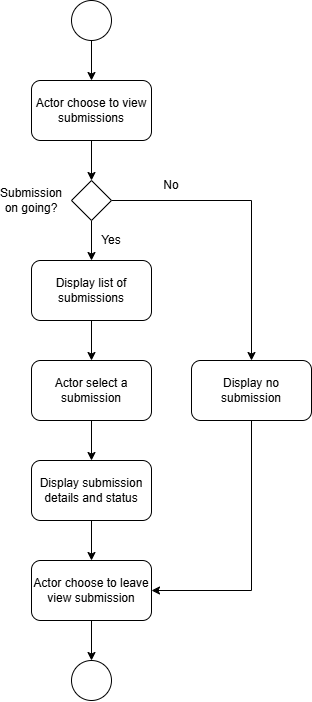

The diagram above was exported from draw.io. Its source (the exported page's mxGraphModel, read from the mxfile embedded in the PNG):
<mxGraphModel dx="774" dy="425" grid="1" gridSize="10" guides="1" tooltips="1" connect="1" arrows="1" fold="1" page="1" pageScale="1" pageWidth="827" pageHeight="1169" math="0" shadow="0">
  <root>
    <mxCell id="0" />
    <mxCell id="1" parent="0" />
    <mxCell id="1gLBob96wtJy6qWfU1NQ-24" edge="1" parent="1" source="1gLBob96wtJy6qWfU1NQ-1" style="edgeStyle=orthogonalEdgeStyle;rounded=0;orthogonalLoop=1;jettySize=auto;html=1;exitX=0.5;exitY=1;exitDx=0;exitDy=0;entryX=0.5;entryY=0;entryDx=0;entryDy=0;" target="1gLBob96wtJy6qWfU1NQ-2">
      <mxGeometry relative="1" as="geometry" />
    </mxCell>
    <mxCell id="1gLBob96wtJy6qWfU1NQ-1" parent="1" style="ellipse;whiteSpace=wrap;html=1;shapeInside=1;aspect=fixed;" value="" vertex="1">
      <mxGeometry height="40" width="40" x="400" y="40" as="geometry" />
    </mxCell>
    <mxCell id="1gLBob96wtJy6qWfU1NQ-5" edge="1" parent="1" source="1gLBob96wtJy6qWfU1NQ-2" style="edgeStyle=orthogonalEdgeStyle;rounded=0;orthogonalLoop=1;jettySize=auto;html=1;exitX=0.5;exitY=1;exitDx=0;exitDy=0;entryX=0.5;entryY=0;entryDx=0;entryDy=0;" target="1gLBob96wtJy6qWfU1NQ-4">
      <mxGeometry relative="1" as="geometry" />
    </mxCell>
    <mxCell id="1gLBob96wtJy6qWfU1NQ-2" parent="1" style="rounded=1;whiteSpace=wrap;html=1;roundedPerimeter=1;" value="Actor choose to view submissions" vertex="1">
      <mxGeometry height="60" width="120" x="360" y="120" as="geometry" />
    </mxCell>
    <mxCell id="1gLBob96wtJy6qWfU1NQ-8" edge="1" parent="1" source="1gLBob96wtJy6qWfU1NQ-3" style="edgeStyle=orthogonalEdgeStyle;rounded=0;orthogonalLoop=1;jettySize=auto;html=1;exitX=0.5;exitY=1;exitDx=0;exitDy=0;entryX=0.5;entryY=0;entryDx=0;entryDy=0;" target="1gLBob96wtJy6qWfU1NQ-7">
      <mxGeometry relative="1" as="geometry" />
    </mxCell>
    <mxCell id="1gLBob96wtJy6qWfU1NQ-3" parent="1" style="rounded=1;whiteSpace=wrap;html=1;roundedPerimeter=1;" value="Display list of submissions" vertex="1">
      <mxGeometry height="60" width="120" x="360" y="300" as="geometry" />
    </mxCell>
    <mxCell id="1gLBob96wtJy6qWfU1NQ-6" edge="1" parent="1" source="1gLBob96wtJy6qWfU1NQ-4" style="edgeStyle=orthogonalEdgeStyle;rounded=0;orthogonalLoop=1;jettySize=auto;html=1;exitX=0.5;exitY=1;exitDx=0;exitDy=0;entryX=0.5;entryY=0;entryDx=0;entryDy=0;" target="1gLBob96wtJy6qWfU1NQ-3">
      <mxGeometry relative="1" as="geometry" />
    </mxCell>
    <mxCell id="1gLBob96wtJy6qWfU1NQ-22" edge="1" parent="1" source="1gLBob96wtJy6qWfU1NQ-4" style="edgeStyle=orthogonalEdgeStyle;rounded=0;orthogonalLoop=1;jettySize=auto;html=1;exitX=1;exitY=0.5;exitDx=0;exitDy=0;entryX=0.5;entryY=0;entryDx=0;entryDy=0;" target="1gLBob96wtJy6qWfU1NQ-21">
      <mxGeometry relative="1" as="geometry" />
    </mxCell>
    <mxCell id="1gLBob96wtJy6qWfU1NQ-4" parent="1" style="rhombus;whiteSpace=wrap;html=1;shapeInside=1;" value="" vertex="1">
      <mxGeometry height="40" width="40" x="400" y="220" as="geometry" />
    </mxCell>
    <mxCell id="1gLBob96wtJy6qWfU1NQ-10" edge="1" parent="1" source="1gLBob96wtJy6qWfU1NQ-7" style="edgeStyle=orthogonalEdgeStyle;rounded=0;orthogonalLoop=1;jettySize=auto;html=1;exitX=0.5;exitY=1;exitDx=0;exitDy=0;entryX=0.5;entryY=0;entryDx=0;entryDy=0;" target="1gLBob96wtJy6qWfU1NQ-9">
      <mxGeometry relative="1" as="geometry" />
    </mxCell>
    <mxCell id="1gLBob96wtJy6qWfU1NQ-7" parent="1" style="rounded=1;whiteSpace=wrap;html=1;roundedPerimeter=1;" value="Actor select a submission" vertex="1">
      <mxGeometry height="60" width="120" x="360" y="400" as="geometry" />
    </mxCell>
    <mxCell id="1gLBob96wtJy6qWfU1NQ-12" edge="1" parent="1" source="1gLBob96wtJy6qWfU1NQ-9" style="edgeStyle=orthogonalEdgeStyle;rounded=0;orthogonalLoop=1;jettySize=auto;html=1;exitX=0.5;exitY=1;exitDx=0;exitDy=0;entryX=0.5;entryY=0;entryDx=0;entryDy=0;" target="1gLBob96wtJy6qWfU1NQ-11">
      <mxGeometry relative="1" as="geometry" />
    </mxCell>
    <mxCell id="1gLBob96wtJy6qWfU1NQ-9" parent="1" style="rounded=1;whiteSpace=wrap;html=1;roundedPerimeter=1;" value="Display submission details and status" vertex="1">
      <mxGeometry height="60" width="120" x="360" y="500" as="geometry" />
    </mxCell>
    <mxCell id="1gLBob96wtJy6qWfU1NQ-14" edge="1" parent="1" source="1gLBob96wtJy6qWfU1NQ-11" style="edgeStyle=orthogonalEdgeStyle;rounded=0;orthogonalLoop=1;jettySize=auto;html=1;exitX=0.5;exitY=1;exitDx=0;exitDy=0;entryX=0.5;entryY=0;entryDx=0;entryDy=0;" target="1gLBob96wtJy6qWfU1NQ-13">
      <mxGeometry relative="1" as="geometry" />
    </mxCell>
    <mxCell id="1gLBob96wtJy6qWfU1NQ-11" parent="1" style="rounded=1;whiteSpace=wrap;html=1;roundedPerimeter=1;" value="Actor choose to leave view submission" vertex="1">
      <mxGeometry height="60" width="120" x="360" y="600" as="geometry" />
    </mxCell>
    <mxCell id="1gLBob96wtJy6qWfU1NQ-13" parent="1" style="ellipse;whiteSpace=wrap;html=1;shapeInside=1;aspect=fixed;" value="" vertex="1">
      <mxGeometry height="40" width="40" x="400" y="700" as="geometry" />
    </mxCell>
    <mxCell id="1gLBob96wtJy6qWfU1NQ-16" parent="1" style="text;html=1;whiteSpace=wrap;strokeColor=none;fillColor=none;align=center;verticalAlign=middle;rounded=0;" value="Submission on going?" vertex="1">
      <mxGeometry height="30" width="60" x="330" y="225" as="geometry" />
    </mxCell>
    <mxCell id="1gLBob96wtJy6qWfU1NQ-18" parent="1" style="text;html=1;whiteSpace=wrap;strokeColor=none;fillColor=none;align=center;verticalAlign=middle;rounded=0;" value="Yes" vertex="1">
      <mxGeometry height="30" width="60" x="410" y="265" as="geometry" />
    </mxCell>
    <mxCell id="1gLBob96wtJy6qWfU1NQ-19" parent="1" style="text;html=1;whiteSpace=wrap;strokeColor=none;fillColor=none;align=center;verticalAlign=middle;rounded=0;" value="No" vertex="1">
      <mxGeometry height="30" width="60" x="470" y="210" as="geometry" />
    </mxCell>
    <mxCell id="1gLBob96wtJy6qWfU1NQ-23" edge="1" parent="1" source="1gLBob96wtJy6qWfU1NQ-21" style="edgeStyle=orthogonalEdgeStyle;rounded=0;orthogonalLoop=1;jettySize=auto;html=1;exitX=0.5;exitY=1;exitDx=0;exitDy=0;entryX=1;entryY=0.5;entryDx=0;entryDy=0;" target="1gLBob96wtJy6qWfU1NQ-11">
      <mxGeometry relative="1" as="geometry" />
    </mxCell>
    <mxCell id="1gLBob96wtJy6qWfU1NQ-21" parent="1" style="rounded=1;whiteSpace=wrap;html=1;roundedPerimeter=1;" value="Display no submission" vertex="1">
      <mxGeometry height="60" width="120" x="520" y="400" as="geometry" />
    </mxCell>
  </root>
</mxGraphModel>